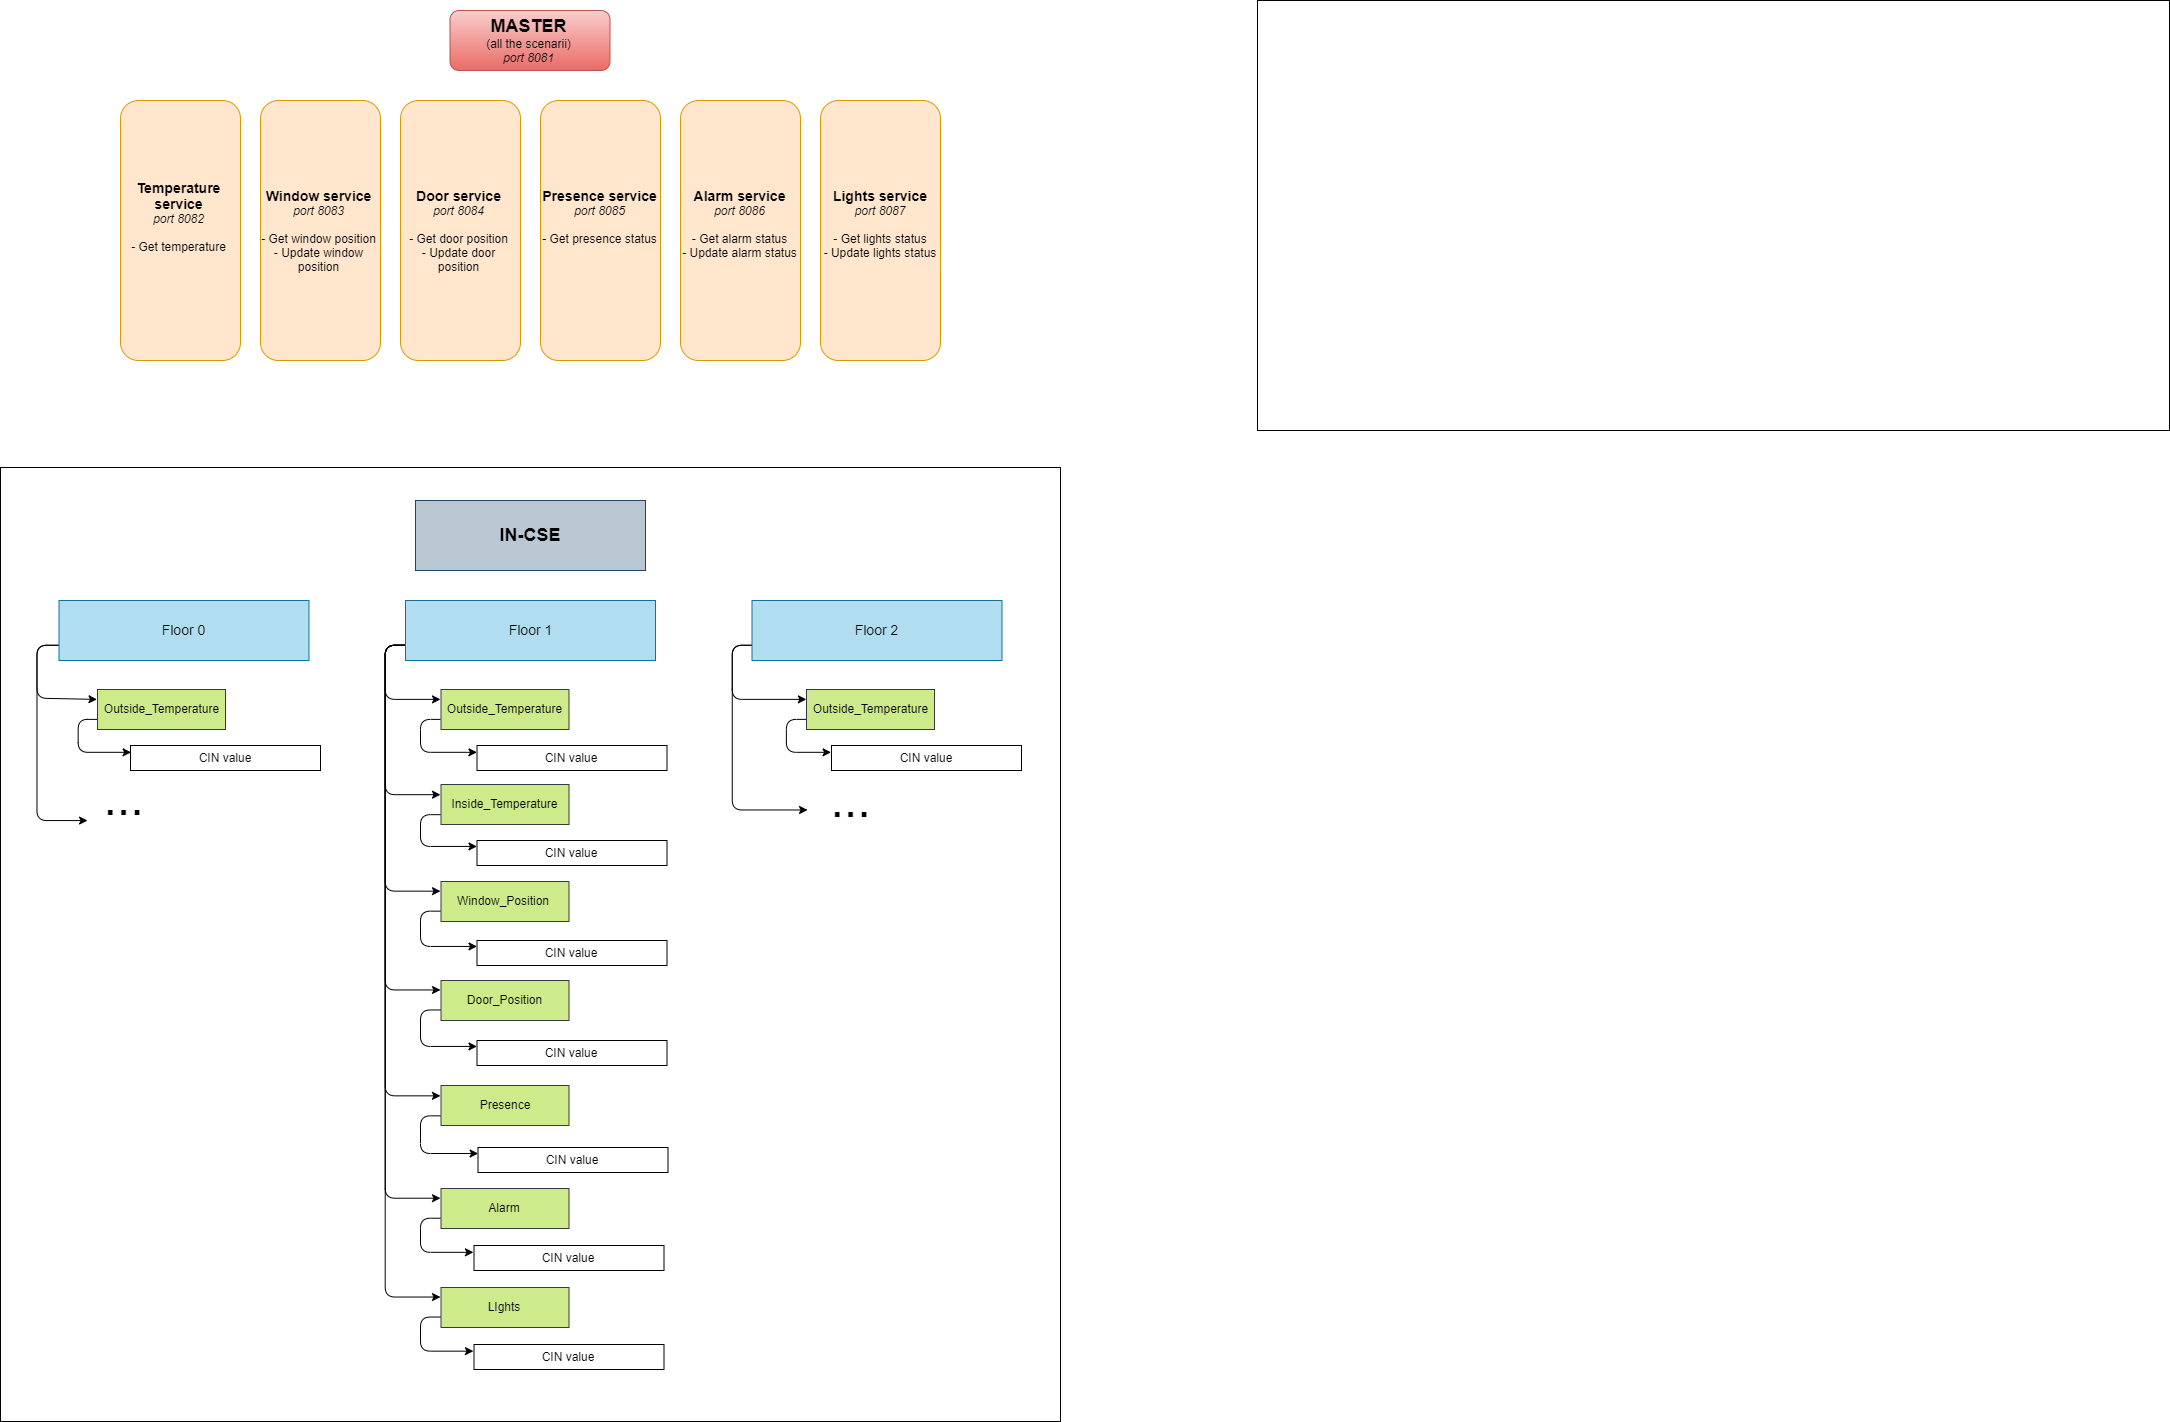

The diagram above was exported from draw.io. Its source (the exported page's mxGraphModel, read from the mxfile embedded in the PNG):
<mxGraphModel dx="1807" dy="1307" grid="1" gridSize="10" guides="1" tooltips="1" connect="1" arrows="1" fold="1" page="0" pageScale="1" pageWidth="827" pageHeight="1169" math="0" shadow="0">
  <root>
    <mxCell id="0" />
    <mxCell id="1" parent="0" />
    <mxCell id="9cbix1BebK2wfTUJEATk-110" value="" style="rounded=0;whiteSpace=wrap;html=1;" parent="1" vertex="1">
      <mxGeometry x="-67" y="387" width="1060" height="954" as="geometry" />
    </mxCell>
    <mxCell id="9cbix1BebK2wfTUJEATk-2" value="" style="rounded=0;whiteSpace=wrap;html=1;" parent="1" vertex="1">
      <mxGeometry x="1190" y="-80" width="912" height="430" as="geometry" />
    </mxCell>
    <mxCell id="9cbix1BebK2wfTUJEATk-3" style="edgeStyle=orthogonalEdgeStyle;rounded=0;orthogonalLoop=1;jettySize=auto;html=1;exitX=0.5;exitY=1;exitDx=0;exitDy=0;" parent="1" edge="1">
      <mxGeometry relative="1" as="geometry">
        <mxPoint x="78" y="200" as="sourcePoint" />
        <mxPoint x="78" y="200" as="targetPoint" />
      </mxGeometry>
    </mxCell>
    <mxCell id="9cbix1BebK2wfTUJEATk-4" value="&lt;b&gt;&lt;font style=&quot;font-size: 18px&quot;&gt;MASTER&lt;/font&gt;&lt;/b&gt;&lt;br&gt;(all the scenarii)&lt;br&gt;&lt;i&gt;port 8081&lt;/i&gt;" style="rounded=1;whiteSpace=wrap;html=1;gradientColor=#ea6b66;fillColor=#f8cecc;strokeColor=#b85450;" parent="1" vertex="1">
      <mxGeometry x="382.5" y="-70" width="160" height="60" as="geometry" />
    </mxCell>
    <mxCell id="9cbix1BebK2wfTUJEATk-5" value="&lt;b&gt;&lt;font style=&quot;font-size: 14px&quot;&gt;Temperature service&lt;/font&gt;&lt;br&gt;&lt;/b&gt;&lt;i&gt;port 8082&lt;/i&gt;&lt;br&gt;&lt;br&gt;- Get temperature&lt;br&gt;&lt;br&gt;&amp;nbsp;&amp;nbsp;" style="rounded=1;whiteSpace=wrap;html=1;fillColor=#ffe6cc;strokeColor=#d79b00;" parent="1" vertex="1">
      <mxGeometry x="53" y="20" width="120" height="260" as="geometry" />
    </mxCell>
    <mxCell id="9cbix1BebK2wfTUJEATk-6" value="&lt;b&gt;&lt;font style=&quot;font-size: 14px&quot;&gt;Window service&lt;/font&gt;&lt;br&gt;&lt;/b&gt;&lt;i&gt;port 8083&lt;br&gt;&lt;/i&gt;&lt;br&gt;- Get window position&lt;br&gt;- Update window position" style="rounded=1;whiteSpace=wrap;html=1;fillColor=#ffe6cc;strokeColor=#d79b00;" parent="1" vertex="1">
      <mxGeometry x="193" y="20" width="120" height="260" as="geometry" />
    </mxCell>
    <mxCell id="9cbix1BebK2wfTUJEATk-8" value="&lt;b&gt;&lt;font style=&quot;font-size: 14px&quot;&gt;Door service&lt;/font&gt;&lt;br&gt;&lt;/b&gt;&lt;i&gt;port 8084&lt;br&gt;&lt;/i&gt;&lt;br&gt;- Get door position&lt;br&gt;- Update door position" style="rounded=1;whiteSpace=wrap;html=1;fillColor=#ffe6cc;strokeColor=#d79b00;" parent="1" vertex="1">
      <mxGeometry x="333" y="20" width="120" height="260" as="geometry" />
    </mxCell>
    <mxCell id="9cbix1BebK2wfTUJEATk-9" value="&lt;b&gt;&lt;font style=&quot;font-size: 14px&quot;&gt;Presence service&lt;/font&gt;&lt;br&gt;&lt;/b&gt;&lt;i&gt;port 8085&lt;br&gt;&lt;/i&gt;&lt;br&gt;- Get presence status&lt;br&gt;&lt;br&gt;&amp;nbsp;" style="rounded=1;whiteSpace=wrap;html=1;fillColor=#ffe6cc;strokeColor=#d79b00;" parent="1" vertex="1">
      <mxGeometry x="473" y="20" width="120" height="260" as="geometry" />
    </mxCell>
    <mxCell id="9cbix1BebK2wfTUJEATk-10" value="&lt;b&gt;&lt;font style=&quot;font-size: 14px&quot;&gt;Alarm service&lt;/font&gt;&lt;br&gt;&lt;/b&gt;&lt;i&gt;port 8086&lt;br&gt;&lt;/i&gt;&lt;br&gt;- Get alarm status&lt;br&gt;- Update alarm status&lt;br&gt;&amp;nbsp;" style="rounded=1;whiteSpace=wrap;html=1;fillColor=#ffe6cc;strokeColor=#d79b00;" parent="1" vertex="1">
      <mxGeometry x="613" y="20" width="120" height="260" as="geometry" />
    </mxCell>
    <mxCell id="9cbix1BebK2wfTUJEATk-30" value="&lt;b&gt;&lt;font style=&quot;font-size: 18px&quot;&gt;IN-CSE&lt;/font&gt;&lt;/b&gt;" style="rounded=0;whiteSpace=wrap;html=1;fillColor=#bac8d3;strokeColor=#23445d;" parent="1" vertex="1">
      <mxGeometry x="348" y="420" width="230" height="70" as="geometry" />
    </mxCell>
    <mxCell id="9cbix1BebK2wfTUJEATk-99" style="edgeStyle=orthogonalEdgeStyle;rounded=1;orthogonalLoop=1;jettySize=auto;html=1;exitX=0;exitY=0.75;exitDx=0;exitDy=0;entryX=0;entryY=0.25;entryDx=0;entryDy=0;startArrow=none;startFill=0;" parent="1" source="9cbix1BebK2wfTUJEATk-32" target="9cbix1BebK2wfTUJEATk-96" edge="1">
      <mxGeometry relative="1" as="geometry">
        <Array as="points">
          <mxPoint x="-30" y="565" />
          <mxPoint x="-30" y="618" />
        </Array>
      </mxGeometry>
    </mxCell>
    <mxCell id="9cbix1BebK2wfTUJEATk-105" style="edgeStyle=orthogonalEdgeStyle;rounded=1;orthogonalLoop=1;jettySize=auto;html=1;exitX=0;exitY=0.75;exitDx=0;exitDy=0;startArrow=none;startFill=0;" parent="1" source="9cbix1BebK2wfTUJEATk-32" edge="1">
      <mxGeometry relative="1" as="geometry">
        <mxPoint x="20" y="740" as="targetPoint" />
        <Array as="points">
          <mxPoint x="-30" y="565" />
          <mxPoint x="-30" y="740" />
        </Array>
      </mxGeometry>
    </mxCell>
    <mxCell id="9cbix1BebK2wfTUJEATk-32" value="&lt;font style=&quot;font-size: 14px&quot;&gt;Floor 0&lt;/font&gt;" style="rounded=0;whiteSpace=wrap;html=1;fillColor=#b1ddf0;strokeColor=#10739e;" parent="1" vertex="1">
      <mxGeometry x="-8.5" y="520" width="250" height="60" as="geometry" />
    </mxCell>
    <mxCell id="9cbix1BebK2wfTUJEATk-75" style="edgeStyle=orthogonalEdgeStyle;rounded=1;orthogonalLoop=1;jettySize=auto;html=1;exitX=0;exitY=0.75;exitDx=0;exitDy=0;entryX=0;entryY=0.25;entryDx=0;entryDy=0;startArrow=none;startFill=0;" parent="1" source="9cbix1BebK2wfTUJEATk-33" target="9cbix1BebK2wfTUJEATk-48" edge="1">
      <mxGeometry relative="1" as="geometry" />
    </mxCell>
    <mxCell id="9cbix1BebK2wfTUJEATk-76" style="edgeStyle=orthogonalEdgeStyle;rounded=1;orthogonalLoop=1;jettySize=auto;html=1;exitX=0;exitY=0.75;exitDx=0;exitDy=0;entryX=0;entryY=0.25;entryDx=0;entryDy=0;startArrow=none;startFill=0;" parent="1" source="9cbix1BebK2wfTUJEATk-33" target="9cbix1BebK2wfTUJEATk-41" edge="1">
      <mxGeometry relative="1" as="geometry" />
    </mxCell>
    <mxCell id="9cbix1BebK2wfTUJEATk-77" style="edgeStyle=orthogonalEdgeStyle;rounded=1;orthogonalLoop=1;jettySize=auto;html=1;exitX=0;exitY=0.75;exitDx=0;exitDy=0;entryX=0;entryY=0.25;entryDx=0;entryDy=0;startArrow=none;startFill=0;" parent="1" source="9cbix1BebK2wfTUJEATk-33" target="9cbix1BebK2wfTUJEATk-40" edge="1">
      <mxGeometry relative="1" as="geometry" />
    </mxCell>
    <mxCell id="9cbix1BebK2wfTUJEATk-78" style="edgeStyle=orthogonalEdgeStyle;rounded=1;orthogonalLoop=1;jettySize=auto;html=1;exitX=0;exitY=0.75;exitDx=0;exitDy=0;entryX=0;entryY=0.25;entryDx=0;entryDy=0;startArrow=none;startFill=0;" parent="1" source="9cbix1BebK2wfTUJEATk-33" target="9cbix1BebK2wfTUJEATk-38" edge="1">
      <mxGeometry relative="1" as="geometry" />
    </mxCell>
    <mxCell id="9cbix1BebK2wfTUJEATk-79" style="edgeStyle=orthogonalEdgeStyle;rounded=1;orthogonalLoop=1;jettySize=auto;html=1;exitX=0;exitY=0.75;exitDx=0;exitDy=0;entryX=0;entryY=0.25;entryDx=0;entryDy=0;startArrow=none;startFill=0;" parent="1" source="9cbix1BebK2wfTUJEATk-33" target="9cbix1BebK2wfTUJEATk-37" edge="1">
      <mxGeometry relative="1" as="geometry" />
    </mxCell>
    <mxCell id="9cbix1BebK2wfTUJEATk-80" style="edgeStyle=orthogonalEdgeStyle;rounded=1;orthogonalLoop=1;jettySize=auto;html=1;exitX=0;exitY=0.75;exitDx=0;exitDy=0;entryX=0;entryY=0.25;entryDx=0;entryDy=0;startArrow=none;startFill=0;" parent="1" source="9cbix1BebK2wfTUJEATk-33" target="9cbix1BebK2wfTUJEATk-35" edge="1">
      <mxGeometry relative="1" as="geometry" />
    </mxCell>
    <mxCell id="9cbix1BebK2wfTUJEATk-119" style="edgeStyle=orthogonalEdgeStyle;rounded=1;orthogonalLoop=1;jettySize=auto;html=1;exitX=0;exitY=0.75;exitDx=0;exitDy=0;entryX=0;entryY=0.25;entryDx=0;entryDy=0;startArrow=none;startFill=0;" parent="1" source="9cbix1BebK2wfTUJEATk-33" target="9cbix1BebK2wfTUJEATk-118" edge="1">
      <mxGeometry relative="1" as="geometry" />
    </mxCell>
    <mxCell id="9cbix1BebK2wfTUJEATk-33" value="&lt;font style=&quot;font-size: 14px&quot;&gt;Floor 1&lt;/font&gt;" style="rounded=0;whiteSpace=wrap;html=1;fillColor=#b1ddf0;strokeColor=#10739e;" parent="1" vertex="1">
      <mxGeometry x="338" y="520" width="250" height="60" as="geometry" />
    </mxCell>
    <mxCell id="9cbix1BebK2wfTUJEATk-83" style="edgeStyle=orthogonalEdgeStyle;rounded=1;orthogonalLoop=1;jettySize=auto;html=1;exitX=0;exitY=0.75;exitDx=0;exitDy=0;entryX=0;entryY=0.25;entryDx=0;entryDy=0;startArrow=none;startFill=0;" parent="1" source="9cbix1BebK2wfTUJEATk-34" target="9cbix1BebK2wfTUJEATk-82" edge="1">
      <mxGeometry relative="1" as="geometry" />
    </mxCell>
    <mxCell id="9cbix1BebK2wfTUJEATk-84" style="edgeStyle=orthogonalEdgeStyle;rounded=1;orthogonalLoop=1;jettySize=auto;html=1;exitX=0;exitY=0.75;exitDx=0;exitDy=0;startArrow=none;startFill=0;" parent="1" source="9cbix1BebK2wfTUJEATk-34" edge="1">
      <mxGeometry relative="1" as="geometry">
        <mxPoint x="740" y="730" as="targetPoint" />
        <Array as="points">
          <mxPoint x="665" y="565" />
          <mxPoint x="665" y="730" />
        </Array>
      </mxGeometry>
    </mxCell>
    <mxCell id="9cbix1BebK2wfTUJEATk-34" value="&lt;font style=&quot;font-size: 14px&quot;&gt;Floor 2&lt;/font&gt;" style="rounded=0;whiteSpace=wrap;html=1;fillColor=#b1ddf0;strokeColor=#10739e;" parent="1" vertex="1">
      <mxGeometry x="684.5" y="520" width="250" height="60" as="geometry" />
    </mxCell>
    <mxCell id="9cbix1BebK2wfTUJEATk-70" style="edgeStyle=orthogonalEdgeStyle;rounded=1;orthogonalLoop=1;jettySize=auto;html=1;exitX=0;exitY=0.75;exitDx=0;exitDy=0;entryX=0;entryY=0.25;entryDx=0;entryDy=0;startArrow=none;startFill=0;" parent="1" source="9cbix1BebK2wfTUJEATk-35" target="9cbix1BebK2wfTUJEATk-49" edge="1">
      <mxGeometry relative="1" as="geometry" />
    </mxCell>
    <mxCell id="9cbix1BebK2wfTUJEATk-35" value="Outside_Temperature" style="rounded=0;whiteSpace=wrap;html=1;fillColor=#cdeb8b;strokeColor=#36393d;" parent="1" vertex="1">
      <mxGeometry x="373.5" y="609" width="128" height="40" as="geometry" />
    </mxCell>
    <mxCell id="9cbix1BebK2wfTUJEATk-71" style="edgeStyle=orthogonalEdgeStyle;rounded=1;orthogonalLoop=1;jettySize=auto;html=1;exitX=0;exitY=0.75;exitDx=0;exitDy=0;entryX=0;entryY=0.25;entryDx=0;entryDy=0;startArrow=none;startFill=0;" parent="1" source="9cbix1BebK2wfTUJEATk-37" target="9cbix1BebK2wfTUJEATk-50" edge="1">
      <mxGeometry relative="1" as="geometry" />
    </mxCell>
    <mxCell id="9cbix1BebK2wfTUJEATk-37" value="Inside_Temperature" style="rounded=0;whiteSpace=wrap;html=1;fillColor=#cdeb8b;strokeColor=#36393d;" parent="1" vertex="1">
      <mxGeometry x="373.5" y="704" width="128" height="40" as="geometry" />
    </mxCell>
    <mxCell id="9cbix1BebK2wfTUJEATk-72" style="edgeStyle=orthogonalEdgeStyle;rounded=1;orthogonalLoop=1;jettySize=auto;html=1;exitX=0;exitY=0.75;exitDx=0;exitDy=0;entryX=0;entryY=0.25;entryDx=0;entryDy=0;startArrow=none;startFill=0;" parent="1" source="9cbix1BebK2wfTUJEATk-38" target="9cbix1BebK2wfTUJEATk-51" edge="1">
      <mxGeometry relative="1" as="geometry" />
    </mxCell>
    <mxCell id="9cbix1BebK2wfTUJEATk-38" value="Window_Position" style="rounded=0;whiteSpace=wrap;html=1;fillColor=#cdeb8b;strokeColor=#36393d;" parent="1" vertex="1">
      <mxGeometry x="373.5" y="801" width="128" height="40" as="geometry" />
    </mxCell>
    <mxCell id="9cbix1BebK2wfTUJEATk-39" style="edgeStyle=none;rounded=0;orthogonalLoop=1;jettySize=auto;html=1;exitX=0.5;exitY=1;exitDx=0;exitDy=0;startArrow=classic;startFill=1;" parent="1" source="9cbix1BebK2wfTUJEATk-37" target="9cbix1BebK2wfTUJEATk-37" edge="1">
      <mxGeometry relative="1" as="geometry" />
    </mxCell>
    <mxCell id="9cbix1BebK2wfTUJEATk-68" style="edgeStyle=orthogonalEdgeStyle;rounded=1;orthogonalLoop=1;jettySize=auto;html=1;exitX=0;exitY=0.75;exitDx=0;exitDy=0;entryX=0;entryY=0.25;entryDx=0;entryDy=0;startArrow=none;startFill=0;" parent="1" source="9cbix1BebK2wfTUJEATk-40" target="9cbix1BebK2wfTUJEATk-54" edge="1">
      <mxGeometry relative="1" as="geometry" />
    </mxCell>
    <mxCell id="9cbix1BebK2wfTUJEATk-40" value="Door_Position" style="rounded=0;whiteSpace=wrap;html=1;fillColor=#cdeb8b;strokeColor=#36393d;" parent="1" vertex="1">
      <mxGeometry x="373.5" y="900" width="128" height="40" as="geometry" />
    </mxCell>
    <mxCell id="9cbix1BebK2wfTUJEATk-69" style="edgeStyle=orthogonalEdgeStyle;rounded=1;orthogonalLoop=1;jettySize=auto;html=1;exitX=0;exitY=0.75;exitDx=0;exitDy=0;entryX=0;entryY=0.25;entryDx=0;entryDy=0;startArrow=none;startFill=0;" parent="1" source="9cbix1BebK2wfTUJEATk-41" target="9cbix1BebK2wfTUJEATk-55" edge="1">
      <mxGeometry relative="1" as="geometry" />
    </mxCell>
    <mxCell id="9cbix1BebK2wfTUJEATk-41" value="Presence" style="rounded=0;whiteSpace=wrap;html=1;fillColor=#cdeb8b;strokeColor=#36393d;" parent="1" vertex="1">
      <mxGeometry x="373.5" y="1005" width="128" height="40" as="geometry" />
    </mxCell>
    <mxCell id="9cbix1BebK2wfTUJEATk-74" style="edgeStyle=orthogonalEdgeStyle;rounded=1;orthogonalLoop=1;jettySize=auto;html=1;exitX=0;exitY=0.75;exitDx=0;exitDy=0;entryX=0;entryY=0.25;entryDx=0;entryDy=0;startArrow=none;startFill=0;" parent="1" source="9cbix1BebK2wfTUJEATk-48" target="9cbix1BebK2wfTUJEATk-73" edge="1">
      <mxGeometry relative="1" as="geometry" />
    </mxCell>
    <mxCell id="9cbix1BebK2wfTUJEATk-48" value="Alarm" style="rounded=0;whiteSpace=wrap;html=1;fillColor=#cdeb8b;strokeColor=#36393d;" parent="1" vertex="1">
      <mxGeometry x="373.5" y="1108" width="128" height="40" as="geometry" />
    </mxCell>
    <mxCell id="9cbix1BebK2wfTUJEATk-49" value="CIN value" style="rounded=0;whiteSpace=wrap;html=1;" parent="1" vertex="1">
      <mxGeometry x="409.5" y="665" width="190" height="25" as="geometry" />
    </mxCell>
    <mxCell id="9cbix1BebK2wfTUJEATk-50" value="CIN value" style="rounded=0;whiteSpace=wrap;html=1;" parent="1" vertex="1">
      <mxGeometry x="409.5" y="760" width="190" height="25" as="geometry" />
    </mxCell>
    <mxCell id="9cbix1BebK2wfTUJEATk-51" value="CIN value" style="rounded=0;whiteSpace=wrap;html=1;" parent="1" vertex="1">
      <mxGeometry x="409.5" y="860" width="190" height="25" as="geometry" />
    </mxCell>
    <mxCell id="9cbix1BebK2wfTUJEATk-54" value="CIN value" style="rounded=0;whiteSpace=wrap;html=1;" parent="1" vertex="1">
      <mxGeometry x="409.5" y="960" width="190" height="25" as="geometry" />
    </mxCell>
    <mxCell id="9cbix1BebK2wfTUJEATk-55" value="CIN value" style="rounded=0;whiteSpace=wrap;html=1;" parent="1" vertex="1">
      <mxGeometry x="410.5" y="1067" width="190" height="25" as="geometry" />
    </mxCell>
    <mxCell id="9cbix1BebK2wfTUJEATk-73" value="CIN value" style="rounded=0;whiteSpace=wrap;html=1;" parent="1" vertex="1">
      <mxGeometry x="406.5" y="1165" width="190" height="25" as="geometry" />
    </mxCell>
    <mxCell id="9cbix1BebK2wfTUJEATk-92" style="edgeStyle=orthogonalEdgeStyle;rounded=1;orthogonalLoop=1;jettySize=auto;html=1;exitX=0;exitY=0.75;exitDx=0;exitDy=0;entryX=0;entryY=0.25;entryDx=0;entryDy=0;startArrow=none;startFill=0;" parent="1" source="9cbix1BebK2wfTUJEATk-82" target="9cbix1BebK2wfTUJEATk-91" edge="1">
      <mxGeometry relative="1" as="geometry" />
    </mxCell>
    <mxCell id="9cbix1BebK2wfTUJEATk-82" value="Outside_Temperature" style="rounded=0;whiteSpace=wrap;html=1;fillColor=#cdeb8b;strokeColor=#36393d;" parent="1" vertex="1">
      <mxGeometry x="739" y="609" width="128" height="40" as="geometry" />
    </mxCell>
    <mxCell id="9cbix1BebK2wfTUJEATk-85" value="&lt;font style=&quot;font-size: 48px&quot;&gt;...&lt;/font&gt;" style="text;html=1;strokeColor=none;fillColor=none;align=center;verticalAlign=middle;whiteSpace=wrap;rounded=0;" parent="1" vertex="1">
      <mxGeometry x="763" y="710" width="40" height="20" as="geometry" />
    </mxCell>
    <mxCell id="9cbix1BebK2wfTUJEATk-91" value="CIN value" style="rounded=0;whiteSpace=wrap;html=1;" parent="1" vertex="1">
      <mxGeometry x="764" y="665" width="190" height="25" as="geometry" />
    </mxCell>
    <mxCell id="9cbix1BebK2wfTUJEATk-95" style="edgeStyle=orthogonalEdgeStyle;rounded=1;orthogonalLoop=1;jettySize=auto;html=1;exitX=0;exitY=0.75;exitDx=0;exitDy=0;entryX=0;entryY=0.25;entryDx=0;entryDy=0;startArrow=none;startFill=0;" parent="1" source="9cbix1BebK2wfTUJEATk-96" target="9cbix1BebK2wfTUJEATk-98" edge="1">
      <mxGeometry relative="1" as="geometry" />
    </mxCell>
    <mxCell id="9cbix1BebK2wfTUJEATk-96" value="Outside_Temperature" style="rounded=0;whiteSpace=wrap;html=1;fillColor=#cdeb8b;strokeColor=#36393d;" parent="1" vertex="1">
      <mxGeometry x="30" y="609" width="128" height="40" as="geometry" />
    </mxCell>
    <mxCell id="9cbix1BebK2wfTUJEATk-97" value="&lt;font style=&quot;font-size: 48px&quot;&gt;...&lt;/font&gt;" style="text;html=1;strokeColor=none;fillColor=none;align=center;verticalAlign=middle;whiteSpace=wrap;rounded=0;" parent="1" vertex="1">
      <mxGeometry x="35.5" y="708" width="40" height="20" as="geometry" />
    </mxCell>
    <mxCell id="9cbix1BebK2wfTUJEATk-98" value="CIN value" style="rounded=0;whiteSpace=wrap;html=1;" parent="1" vertex="1">
      <mxGeometry x="63" y="665" width="190" height="25" as="geometry" />
    </mxCell>
    <mxCell id="9cbix1BebK2wfTUJEATk-117" value="&lt;b&gt;&lt;font style=&quot;font-size: 14px&quot;&gt;Lights service&lt;/font&gt;&lt;br&gt;&lt;/b&gt;&lt;i&gt;port 8087&lt;br&gt;&lt;/i&gt;&lt;br&gt;- Get lights status&lt;br&gt;- Update lights status&lt;br&gt;&amp;nbsp;" style="rounded=1;whiteSpace=wrap;html=1;fillColor=#ffe6cc;strokeColor=#d79b00;" parent="1" vertex="1">
      <mxGeometry x="753" y="20" width="120" height="260" as="geometry" />
    </mxCell>
    <mxCell id="9cbix1BebK2wfTUJEATk-123" style="edgeStyle=orthogonalEdgeStyle;rounded=1;orthogonalLoop=1;jettySize=auto;html=1;exitX=0;exitY=0.75;exitDx=0;exitDy=0;entryX=0;entryY=0.25;entryDx=0;entryDy=0;startArrow=none;startFill=0;" parent="1" source="9cbix1BebK2wfTUJEATk-118" target="9cbix1BebK2wfTUJEATk-121" edge="1">
      <mxGeometry relative="1" as="geometry" />
    </mxCell>
    <mxCell id="9cbix1BebK2wfTUJEATk-118" value="LIghts" style="rounded=0;whiteSpace=wrap;html=1;fillColor=#cdeb8b;strokeColor=#36393d;" parent="1" vertex="1">
      <mxGeometry x="373.5" y="1207" width="128" height="40" as="geometry" />
    </mxCell>
    <mxCell id="9cbix1BebK2wfTUJEATk-121" value="CIN value" style="rounded=0;whiteSpace=wrap;html=1;" parent="1" vertex="1">
      <mxGeometry x="406.5" y="1264" width="190" height="25" as="geometry" />
    </mxCell>
  </root>
</mxGraphModel>